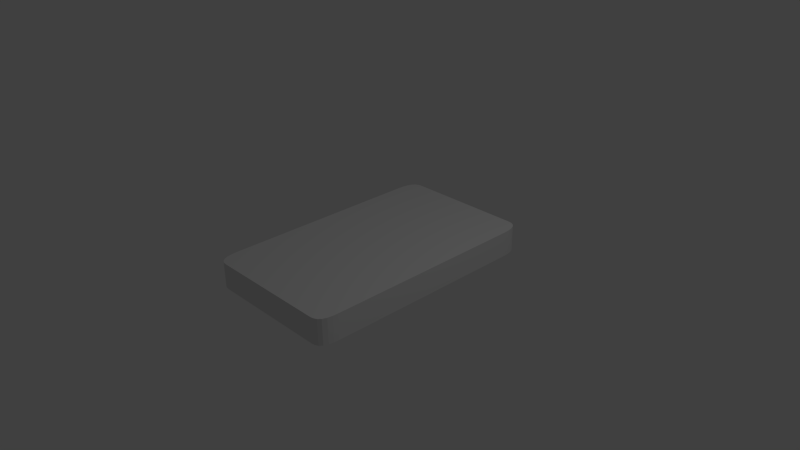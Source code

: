 # Source: deck.blend  (saved by Blender 2.74.0; exported with 4.5.12 LTS)
import bpy
from mathutils import Matrix  # noqa: F401  (used for matrix-valued properties, if any)

bpy.ops.wm.read_factory_settings(use_empty=True)
scene = bpy.context.scene
scene.name = 'Scene'

# ---- collections
col_collection_1 = bpy.data.collections.new('Collection 1'); scene.collection.children.link(col_collection_1)

# ---- materials (node trees are filled in below, after node groups)
mat_material = bpy.data.materials.new('Material')
mat_material.alpha_threshold = 0.0
mat_material.use_transparent_shadow = False
mat_material.roughness = 0.5
mat_material.line_color = (0.0, 0.0, 0.0, 1.0)

# ---- material node trees

# ---- world
world_world = bpy.data.worlds.new('World'); scene.world = world_world
world_world.color = (0.05088, 0.05088, 0.05088)
world_world.use_sun_shadow = False
world_world.sun_shadow_jitter_overblur = 0.0
world_world.cycles.sampling_method = 'MANUAL'
world_world.cycles.sample_map_resolution = 256

# ---- cameras
cam_camera = bpy.data.cameras.new('Camera')
cam_camera.clip_end = 100.0
cam_camera.lens = 35.0
cam_camera.sensor_width = 32.0
cam_camera.sensor_height = 18.0
cam_camera.ortho_scale = 7.314
cam_camera.dof.focus_distance = 0.0
cam_camera.dof.aperture_fstop = 128.0

# ---- lights
light_lamp = bpy.data.lights.new('Lamp', 'POINT')
light_lamp.transmission_factor = 0.0
light_lamp.cutoff_distance = 30.0
light_lamp.energy = 100.0
light_lamp.shadow_buffer_clip_start = 1.001
light_lamp.shadow_soft_size = 0.1
light_lamp.shadow_maximum_resolution = 0.006
light_lamp.use_absolute_resolution = True
light_lamp.cycles.use_multiple_importance_sampling = False

# ---- meshes
me_cube = bpy.data.meshes.new('Cube')
me_cube.from_pydata([(1.0, -0.8, -1.0), (0.8, -1.0, -1.0), (0.9996, -0.8425, -1.0), (0.9959, -0.8848, -1.0), (0.9846, -0.9257, -1.0), (0.9611, -0.961, -1.0), (0.9257, -0.9846, -1.0), (0.8848, -0.9959, -1.0), (0.8425, -0.9996, -1.0), (0.8, -1.0, 1.0), (1.0, -0.8, 1.0), (0.8425, -0.9996, 1.0), (0.8848, -0.9959, 1.0), (0.9257, -0.9846, 1.0), (0.961, -0.9611, 1.0), (0.9846, -0.9257, 1.0), (0.9959, -0.8848, 1.0), (0.9996, -0.8425, 1.0), (0.8, 1.0, -1.0), (1.0, 0.8, -1.0), (0.8418, 0.9992, -1.0), (0.8833, 0.9943, -1.0), (0.923, 0.9813, -1.0), (0.9572, 0.9572, -1.0), (0.9813, 0.923, -1.0), (0.9943, 0.8833, -1.0), (0.9992, 0.8417, -1.0), (1.0, 0.8, 1.0), (0.8, 1.0, 1.0), (0.9992, 0.8418, 1.0), (0.9943, 0.8833, 1.0), (0.9813, 0.923, 1.0), (0.9572, 0.9572, 1.0), (0.923, 0.9813, 1.0), (0.8833, 0.9943, 1.0), (0.8417, 0.9992, 1.0), (-0.8, -1.0, -1.0), (-1.0, -0.8, -1.0), (-0.8418, -0.9992, -1.0), (-0.8833, -0.9943, -1.0), (-0.923, -0.9813, -1.0), (-0.9572, -0.9572, -1.0), (-0.9813, -0.923, -1.0), (-0.9943, -0.8833, -1.0), (-0.9992, -0.8417, -1.0), (-1.0, -0.8, 1.0), (-0.8, -1.0, 1.0), (-0.9992, -0.8418, 1.0), (-0.9943, -0.8833, 1.0), (-0.9813, -0.923, 1.0), (-0.9572, -0.9572, 1.0), (-0.923, -0.9813, 1.0), (-0.8833, -0.9943, 1.0), (-0.8417, -0.9992, 1.0), (-1.0, 0.8, -1.0), (-0.8, 1.0, -1.0), (-0.9992, 0.8418, -1.0), (-0.9943, 0.8833, -1.0), (-0.9813, 0.923, -1.0), (-0.9572, 0.9572, -1.0), (-0.923, 0.9813, -1.0), (-0.8833, 0.9943, -1.0), (-0.8417, 0.9992, -1.0), (-0.8, 1.0, 1.0), (-1.0, 0.8, 1.0), (-0.8418, 0.9992, 1.0), (-0.8833, 0.9943, 1.0), (-0.923, 0.9813, 1.0), (-0.9572, 0.9572, 1.0), (-0.9813, 0.923, 1.0), (-0.9943, 0.8833, 1.0), (-0.9992, 0.8417, 1.0)], [], [(1, 9, 46, 36), (19, 27, 10, 0), (0, 10, 17, 2), (2, 17, 16, 3), (3, 16, 15, 4), (4, 15, 14, 5), (5, 14, 13, 6), (6, 13, 12, 7), (7, 12, 11, 8), (8, 11, 9, 1), (27, 29, 30, 31, 32, 33, 34, 35, 28, 63, 65, 66, 67, 68, 69, 70, 71, 64, 45, 47, 48, 49, 50, 51, 52, 53, 46, 9, 11, 12, 13, 14, 15, 16, 17, 10), (18, 28, 35, 20), (20, 35, 34, 21), (21, 34, 33, 22), (22, 33, 32, 23), (23, 32, 31, 24), (24, 31, 30, 25), (25, 30, 29, 26), (26, 29, 27, 19), (18, 20, 21, 22, 23, 24, 25, 26, 19, 0, 2, 3, 4, 5, 6, 7, 8, 1, 36, 38, 39, 40, 41, 42, 43, 44, 37, 54, 56, 57, 58, 59, 60, 61, 62, 55), (36, 46, 53, 38), (38, 53, 52, 39), (39, 52, 51, 40), (40, 51, 50, 41), (41, 50, 49, 42), (42, 49, 48, 43), (43, 48, 47, 44), (44, 47, 45, 37), (37, 45, 64, 54), (54, 64, 71, 56), (56, 71, 70, 57), (57, 70, 69, 58), (58, 69, 68, 59), (59, 68, 67, 60), (60, 67, 66, 61), (61, 66, 65, 62), (62, 65, 63, 55), (28, 18, 55, 63)])
_uv = me_cube.uv_layers.new(name='UVマップ')
_uv.uv.foreach_set('vector', [0.8197, 0.5877, 0.8197, 0.7194, 0.7143, 0.7194, 0.7143, 0.5877, 0.8197, 0.4461, 0.8197, 0.5778, 0.7143, 0.5778, 0.7143, 0.4461, 0.7143, 0.4461, 0.7143, 0.5778, 0.7115, 0.5778, 0.7115, 0.4461, 0.7115, 0.4461, 0.7115, 0.5778, 0.7087, 0.5778, 0.7087, 0.4461, 0.7087, 0.4461, 0.7087, 0.5778, 0.706, 0.5778, 0.706, 0.4461, 0.706, 0.4461, 0.706, 0.5778, 0.7037, 0.5778, 0.7037, 0.4461, 0.8303, 0.5877, 0.8303, 0.7194, 0.8279, 0.7194, 0.8279, 0.5877, 0.8279, 0.5877, 0.8279, 0.7194, 0.8252, 0.7194, 0.8252, 0.5877, 0.8252, 0.5877, 0.8252, 0.7194, 0.8225, 0.7194, 0.8225, 0.5877, 0.8225, 0.5877, 0.8225, 0.7194, 0.8197, 0.7194, 0.8197, 0.5877, 0.5308, 0.844, 0.5307, 0.8505, 0.5303, 0.857, 0.5291, 0.8632, 0.5268, 0.8685, 0.5236, 0.8723, 0.52, 0.8743, 0.5161, 0.8751, 0.5122, 0.8752, 0.3637, 0.8752, 0.3598, 0.8751, 0.3559, 0.8743, 0.3523, 0.8723, 0.3491, 0.8685, 0.3468, 0.8632, 0.3456, 0.857, 0.3452, 0.8505, 0.3451, 0.844, 0.3451, 0.5944, 0.3452, 0.5879, 0.3456, 0.5814, 0.3468, 0.5752, 0.3491, 0.5699, 0.3523, 0.5662, 0.3559, 0.5641, 0.3598, 0.5634, 0.3637, 0.5632, 0.5122, 0.5632, 0.5162, 0.5633, 0.5201, 0.5639, 0.5239, 0.5656, 0.5272, 0.5693, 0.5294, 0.5748, 0.5304, 0.5812, 0.5308, 0.5878, 0.5308, 0.5944, 0.8198, 0.8641, 0.8198, 0.7298, 0.8226, 0.7298, 0.8226, 0.8641, 0.8226, 0.8641, 0.8226, 0.7298, 0.8253, 0.7298, 0.8253, 0.8641, 0.8253, 0.8641, 0.8253, 0.7298, 0.8279, 0.7298, 0.8279, 0.8641, 0.8279, 0.8641, 0.8279, 0.7298, 0.8301, 0.7298, 0.8301, 0.8641, 0.83, 0.4461, 0.83, 0.5778, 0.8278, 0.5778, 0.8278, 0.4461, 0.8278, 0.4461, 0.8278, 0.5778, 0.8251, 0.5778, 0.8251, 0.4461, 0.8251, 0.4461, 0.8251, 0.5778, 0.8224, 0.5778, 0.8224, 0.4461, 0.8224, 0.4461, 0.8224, 0.5778, 0.8197, 0.5778, 0.8197, 0.4461, 0.293, 0.5633, 0.2969, 0.5635, 0.3008, 0.5642, 0.3045, 0.5663, 0.3077, 0.57, 0.3099, 0.5754, 0.3112, 0.5816, 0.3116, 0.588, 0.3117, 0.5946, 0.3118, 0.8443, 0.3117, 0.851, 0.3114, 0.8576, 0.3103, 0.864, 0.3081, 0.8695, 0.3048, 0.8732, 0.301, 0.8749, 0.297, 0.8755, 0.293, 0.8756, 0.1433, 0.8757, 0.1394, 0.8756, 0.1355, 0.8748, 0.1317, 0.8728, 0.1285, 0.869, 0.1263, 0.8637, 0.1251, 0.8575, 0.1246, 0.851, 0.1245, 0.8445, 0.1245, 0.5947, 0.1245, 0.5882, 0.125, 0.5817, 0.1262, 0.5755, 0.1285, 0.5701, 0.1317, 0.5664, 0.1354, 0.5643, 0.1393, 0.5636, 0.1432, 0.5634, 0.7143, 0.5877, 0.7143, 0.7194, 0.7115, 0.7194, 0.7115, 0.5877, 0.7115, 0.5877, 0.7115, 0.7194, 0.7088, 0.7194, 0.7088, 0.5877, 0.7088, 0.5877, 0.7088, 0.7194, 0.7062, 0.7194, 0.7062, 0.5877, 0.7062, 0.5877, 0.7062, 0.7194, 0.7039, 0.7194, 0.7039, 0.5877, 0.7044, 0.4381, 0.7044, 0.3064, 0.7067, 0.3064, 0.7067, 0.4381, 0.7067, 0.4381, 0.7067, 0.3064, 0.7093, 0.3064, 0.7093, 0.4381, 0.7093, 0.4381, 0.7093, 0.3064, 0.712, 0.3064, 0.712, 0.4381, 0.712, 0.4381, 0.712, 0.3064, 0.7148, 0.3064, 0.7148, 0.4381, 0.7148, 0.4381, 0.7148, 0.3064, 0.8202, 0.3064, 0.8202, 0.4381, 0.8202, 0.4381, 0.8202, 0.3064, 0.8229, 0.3064, 0.8229, 0.4381, 0.8229, 0.4381, 0.8229, 0.3064, 0.8256, 0.3064, 0.8256, 0.4381, 0.8256, 0.4381, 0.8256, 0.3064, 0.8283, 0.3064, 0.8283, 0.4381, 0.8283, 0.4381, 0.8283, 0.3064, 0.8305, 0.3064, 0.8305, 0.4381, 0.7047, 0.8641, 0.7047, 0.7298, 0.7069, 0.7298, 0.7069, 0.8641, 0.7069, 0.8641, 0.7069, 0.7298, 0.7095, 0.7298, 0.7095, 0.8641, 0.7095, 0.8641, 0.7095, 0.7298, 0.7123, 0.7298, 0.7123, 0.8641, 0.7123, 0.8641, 0.7123, 0.7298, 0.715, 0.7298, 0.715, 0.8641, 0.8198, 0.7298, 0.8198, 0.8641, 0.715, 0.8641, 0.715, 0.7298])
me_cube.materials.append(mat_material)
me_cube.use_remesh_preserve_volume = False
me_cube.use_remesh_preserve_attributes = False
me_cube.use_mirror_vertex_groups = False
me_cube.update()

# ---- objects
ob_cube = bpy.data.objects.new('Cube', me_cube)
ob_lamp = bpy.data.objects.new('Lamp', light_lamp)
ob_camera = bpy.data.objects.new('Camera', cam_camera)

# ---- transforms, parenting, visibility, modifiers, constraints
ob_cube.location = (0.0, 0.0, 0.0)
ob_cube.scale = (1.0, 1.68, 0.175)
ob_cube.lock_rotations_4d = False
ob_cube.empty_display_type = 'ARROWS'
ob_cube.lineart.crease_threshold = 0.0
ob_lamp.location = (4.076, 1.005, 5.904)
ob_lamp.rotation_euler = (0.6503, 0.05522, 1.866)
ob_lamp.lock_rotations_4d = False
ob_lamp.empty_display_type = 'ARROWS'
ob_lamp.color = (0.0, 0.0, 0.0, 0.0)
ob_lamp.lineart.crease_threshold = 0.0
ob_camera.location = (7.481, -6.508, 5.344)
ob_camera.rotation_euler = (1.109, 0.01082, 0.8149)
ob_camera.lock_rotations_4d = False
ob_camera.empty_display_type = 'ARROWS'
ob_camera.color = (0.0, 0.0, 0.0, 0.0)
ob_camera.display_type = 'WIRE'
ob_camera.lineart.crease_threshold = 0.0

# ---- collection membership
col_collection_1.objects.link(ob_cube)
col_collection_1.objects.link(ob_lamp)
col_collection_1.objects.link(ob_camera)

# ---- scene / render settings (as saved in the file)
scene.camera = ob_camera
scene.frame_start = 1; scene.frame_end = 250; scene.frame_set(1)
scene.render.engine = 'BLENDER_EEVEE_NEXT'
scene.render.resolution_percentage = 50
scene.render.dither_intensity = 0.0
scene.cycles.use_denoising = False
scene.cycles.samples = 10
scene.cycles.sampling_pattern = 'TABULATED_SOBOL'
scene.cycles.light_sampling_threshold = 0.0
scene.cycles.use_adaptive_sampling = False
scene.cycles.use_light_tree = False
scene.cycles.blur_glossy = 0.0
scene.cycles.pixel_filter_type = 'GAUSSIAN'
scene.cycles.sample_clamp_indirect = 0.0
scene.view_settings.view_transform = 'Standard'
bpy.context.view_layer.update()
